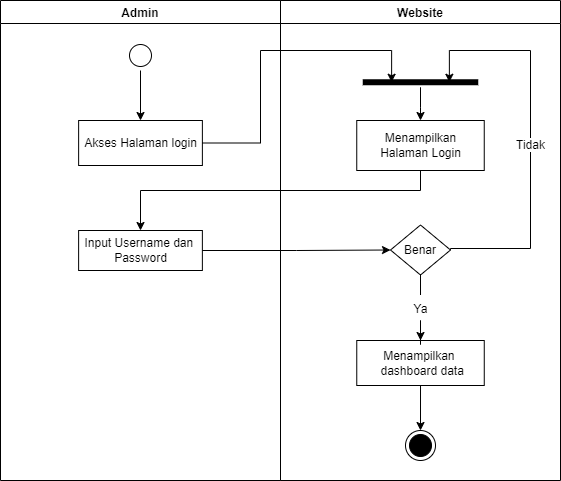

The diagram above was exported from draw.io. Its source (the exported page's mxGraphModel, read from the mxfile embedded in the PNG):
<mxGraphModel dx="1085" dy="491" grid="1" gridSize="10" guides="1" tooltips="1" connect="1" arrows="1" fold="1" page="1" pageScale="1" pageWidth="827" pageHeight="1169" math="0" shadow="0">
  <root>
    <mxCell id="0" />
    <mxCell id="1" parent="0" />
    <mxCell id="lcS9d9PBuJHFLngdAkNv-7" value="Website" style="swimlane;fillColor=none;" parent="1" vertex="1">
      <mxGeometry x="440" y="160" width="280" height="480" as="geometry" />
    </mxCell>
    <mxCell id="lcS9d9PBuJHFLngdAkNv-8" value="Menampilkan&lt;br&gt;Halaman Login" style="html=1;strokeColor=#000000;fillColor=default;" parent="lcS9d9PBuJHFLngdAkNv-7" vertex="1">
      <mxGeometry x="76.25" y="120" width="127.5" height="50" as="geometry" />
    </mxCell>
    <mxCell id="lcS9d9PBuJHFLngdAkNv-9" value="" style="ellipse;html=1;shape=endState;fillColor=#000000;strokeColor=#000000;" parent="lcS9d9PBuJHFLngdAkNv-7" vertex="1">
      <mxGeometry x="125" y="430" width="30" height="30" as="geometry" />
    </mxCell>
    <mxCell id="lcS9d9PBuJHFLngdAkNv-13" style="edgeStyle=orthogonalEdgeStyle;rounded=0;orthogonalLoop=1;jettySize=auto;html=1;exitX=0.5;exitY=1;exitDx=0;exitDy=0;entryX=0.5;entryY=0;entryDx=0;entryDy=0;" parent="lcS9d9PBuJHFLngdAkNv-7" source="lcS9d9PBuJHFLngdAkNv-14" target="lcS9d9PBuJHFLngdAkNv-9" edge="1">
      <mxGeometry relative="1" as="geometry" />
    </mxCell>
    <mxCell id="lcS9d9PBuJHFLngdAkNv-14" value="Menampilkan &lt;br&gt;&amp;nbsp;dashboard data" style="html=1;strokeColor=#000000;fillColor=default;" parent="lcS9d9PBuJHFLngdAkNv-7" vertex="1">
      <mxGeometry x="76.26" y="340" width="127.5" height="45" as="geometry" />
    </mxCell>
    <mxCell id="lcS9d9PBuJHFLngdAkNv-54" style="edgeStyle=orthogonalEdgeStyle;rounded=0;orthogonalLoop=1;jettySize=auto;html=1;" parent="lcS9d9PBuJHFLngdAkNv-7" source="lcS9d9PBuJHFLngdAkNv-41" target="lcS9d9PBuJHFLngdAkNv-8" edge="1">
      <mxGeometry relative="1" as="geometry" />
    </mxCell>
    <mxCell id="lcS9d9PBuJHFLngdAkNv-41" value="" style="shape=line;html=1;strokeWidth=6;strokeColor=#000000;rotation=-90;direction=south;" parent="lcS9d9PBuJHFLngdAkNv-7" vertex="1">
      <mxGeometry x="135" y="24" width="10" height="115.5" as="geometry" />
    </mxCell>
    <mxCell id="lcS9d9PBuJHFLngdAkNv-53" style="edgeStyle=orthogonalEdgeStyle;rounded=0;orthogonalLoop=1;jettySize=auto;html=1;entryX=0.75;entryY=0.5;entryDx=0;entryDy=0;entryPerimeter=0;exitX=1;exitY=0.5;exitDx=0;exitDy=0;" parent="lcS9d9PBuJHFLngdAkNv-7" source="lcS9d9PBuJHFLngdAkNv-25" target="lcS9d9PBuJHFLngdAkNv-41" edge="1">
      <mxGeometry relative="1" as="geometry">
        <Array as="points">
          <mxPoint x="250" y="248" />
          <mxPoint x="250" y="50" />
          <mxPoint x="169" y="50" />
        </Array>
      </mxGeometry>
    </mxCell>
    <mxCell id="lcS9d9PBuJHFLngdAkNv-67" style="edgeStyle=orthogonalEdgeStyle;rounded=0;orthogonalLoop=1;jettySize=auto;html=1;entryX=0.5;entryY=0;entryDx=0;entryDy=0;startArrow=none;" parent="lcS9d9PBuJHFLngdAkNv-7" source="lcS9d9PBuJHFLngdAkNv-61" target="lcS9d9PBuJHFLngdAkNv-14" edge="1">
      <mxGeometry relative="1" as="geometry" />
    </mxCell>
    <mxCell id="lcS9d9PBuJHFLngdAkNv-25" value="Benar" style="rhombus;whiteSpace=wrap;html=1;" parent="lcS9d9PBuJHFLngdAkNv-7" vertex="1">
      <mxGeometry x="110.01" y="224.5" width="59.99" height="50" as="geometry" />
    </mxCell>
    <mxCell id="lcS9d9PBuJHFLngdAkNv-61" value="Ya" style="text;html=1;align=center;verticalAlign=middle;resizable=0;points=[];autosize=1;strokeColor=none;fillColor=none;" parent="lcS9d9PBuJHFLngdAkNv-7" vertex="1">
      <mxGeometry x="120.00999999999999" y="294" width="40" height="30" as="geometry" />
    </mxCell>
    <mxCell id="lcS9d9PBuJHFLngdAkNv-68" value="" style="edgeStyle=orthogonalEdgeStyle;rounded=0;orthogonalLoop=1;jettySize=auto;html=1;entryX=0.5;entryY=0;entryDx=0;entryDy=0;endArrow=none;" parent="lcS9d9PBuJHFLngdAkNv-7" source="lcS9d9PBuJHFLngdAkNv-25" target="lcS9d9PBuJHFLngdAkNv-61" edge="1">
      <mxGeometry relative="1" as="geometry">
        <mxPoint x="580.01" y="432.4958326387732" as="sourcePoint" />
        <mxPoint x="580.01" y="500.0000000000001" as="targetPoint" />
      </mxGeometry>
    </mxCell>
    <mxCell id="lcS9d9PBuJHFLngdAkNv-70" value="&lt;span style=&quot;background-color: rgb(255, 255, 255);&quot;&gt;Tidak&lt;/span&gt;" style="text;html=1;align=center;verticalAlign=middle;resizable=0;points=[];autosize=1;strokeColor=none;fillColor=none;" parent="lcS9d9PBuJHFLngdAkNv-7" vertex="1">
      <mxGeometry x="225" y="130" width="50" height="30" as="geometry" />
    </mxCell>
    <mxCell id="lcS9d9PBuJHFLngdAkNv-17" value="Admin" style="swimlane;fillColor=none;startSize=23;" parent="1" vertex="1">
      <mxGeometry x="160" y="160" width="280" height="480" as="geometry" />
    </mxCell>
    <mxCell id="lcS9d9PBuJHFLngdAkNv-66" style="edgeStyle=orthogonalEdgeStyle;rounded=0;orthogonalLoop=1;jettySize=auto;html=1;" parent="lcS9d9PBuJHFLngdAkNv-17" source="lcS9d9PBuJHFLngdAkNv-18" target="lcS9d9PBuJHFLngdAkNv-20" edge="1">
      <mxGeometry relative="1" as="geometry" />
    </mxCell>
    <mxCell id="lcS9d9PBuJHFLngdAkNv-18" value="" style="ellipse;html=1;shape=startState;fillColor=default;strokeColor=#000000;" parent="lcS9d9PBuJHFLngdAkNv-17" vertex="1">
      <mxGeometry x="125" y="40" width="30" height="30" as="geometry" />
    </mxCell>
    <mxCell id="lcS9d9PBuJHFLngdAkNv-20" value="Akses Halaman login" style="html=1;strokeColor=#000000;fillColor=default;" parent="lcS9d9PBuJHFLngdAkNv-17" vertex="1">
      <mxGeometry x="78.13" y="120" width="123.75" height="45" as="geometry" />
    </mxCell>
    <mxCell id="lcS9d9PBuJHFLngdAkNv-23" value="Input Username dan &lt;br&gt;Password" style="html=1;strokeColor=#000000;fillColor=default;" parent="lcS9d9PBuJHFLngdAkNv-17" vertex="1">
      <mxGeometry x="78.12" y="230" width="123.75" height="40" as="geometry" />
    </mxCell>
    <mxCell id="lcS9d9PBuJHFLngdAkNv-43" style="edgeStyle=orthogonalEdgeStyle;rounded=0;orthogonalLoop=1;jettySize=auto;html=1;entryX=0.5;entryY=0;entryDx=0;entryDy=0;" parent="1" source="lcS9d9PBuJHFLngdAkNv-8" target="lcS9d9PBuJHFLngdAkNv-23" edge="1">
      <mxGeometry relative="1" as="geometry">
        <Array as="points">
          <mxPoint x="580" y="350" />
          <mxPoint x="300" y="350" />
        </Array>
      </mxGeometry>
    </mxCell>
    <mxCell id="lcS9d9PBuJHFLngdAkNv-44" style="edgeStyle=orthogonalEdgeStyle;rounded=0;orthogonalLoop=1;jettySize=auto;html=1;entryX=0.25;entryY=0.5;entryDx=0;entryDy=0;entryPerimeter=0;" parent="1" source="lcS9d9PBuJHFLngdAkNv-20" target="lcS9d9PBuJHFLngdAkNv-41" edge="1">
      <mxGeometry relative="1" as="geometry">
        <Array as="points">
          <mxPoint x="420" y="302" />
          <mxPoint x="420" y="210" />
          <mxPoint x="551" y="210" />
        </Array>
      </mxGeometry>
    </mxCell>
    <mxCell id="lcS9d9PBuJHFLngdAkNv-52" style="edgeStyle=orthogonalEdgeStyle;rounded=0;orthogonalLoop=1;jettySize=auto;html=1;entryX=0;entryY=0.5;entryDx=0;entryDy=0;" parent="1" source="lcS9d9PBuJHFLngdAkNv-23" target="lcS9d9PBuJHFLngdAkNv-25" edge="1">
      <mxGeometry relative="1" as="geometry" />
    </mxCell>
  </root>
</mxGraphModel>